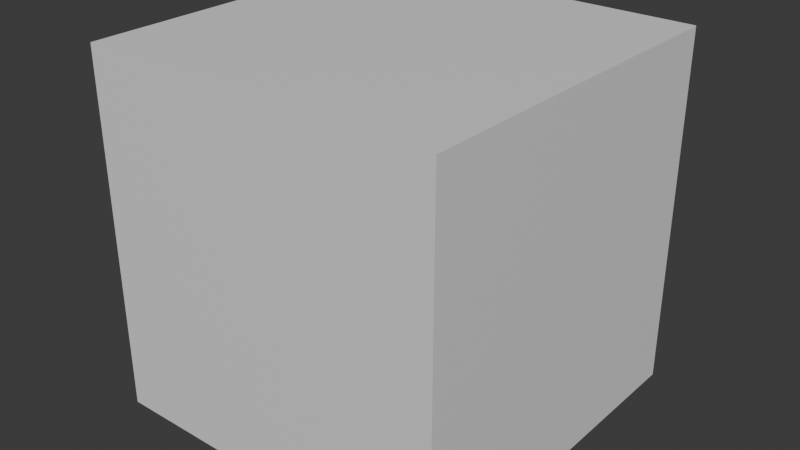 # Source: scene.blend  (saved by Blender 4.3.34; exported with 4.5.12 LTS)
import bpy
from mathutils import Matrix  # noqa: F401  (used for matrix-valued properties, if any)

bpy.ops.wm.read_factory_settings(use_empty=True)
scene = bpy.context.scene
scene.name = 'Scene'

# ---- collections
col_jsm = bpy.data.collections.new('JSM'); scene.collection.children.link(col_jsm)
col_any = bpy.data.collections.new('ANY'); scene.collection.children.link(col_any)

# ---- materials (node trees are filled in below, after node groups)
mat_material = bpy.data.materials.new('Material')
mat_material.alpha_threshold = 0.0
mat_material.use_transparent_shadow = False
mat_material.roughness = 0.5
mat_material.line_color = (0.0, 0.0, 0.0, 1.0)

# ---- material node trees
mat_material.use_nodes = True; mat_material.node_tree.nodes.clear()
_N = mat_material.node_tree.nodes; _L = mat_material.node_tree.links
n0 = _N.new('ShaderNodeOutputMaterial'); n0.name = 'Material Output'; n0.location = (300, 300)
n1 = _N.new('ShaderNodeBsdfPrincipled'); n1.name = 'Principled BSDF'; n1.location = (10, 300)
n1.inputs[3].default_value = 1.45
_L.new(n1.outputs[0], n0.inputs[0])
n0.is_active_output = True

# ---- world
world_world = bpy.data.worlds.new('World'); scene.world = world_world
world_world.use_nodes = True; world_world.node_tree.nodes.clear()
_N = world_world.node_tree.nodes; _L = world_world.node_tree.links
n0 = _N.new('ShaderNodeOutputWorld'); n0.name = 'World Output'; n0.location = (300, 300)
n1 = _N.new('ShaderNodeBackground'); n1.name = 'Background'; n1.location = (10, 300)
n1.inputs[0].default_value = (0.05088, 0.05088, 0.05088, 1.0)
_L.new(n1.outputs[0], n0.inputs[0])
n0.is_active_output = True
world_world.color = (0.05088, 0.05088, 0.05088)
world_world.sun_shadow_jitter_overblur = 0.0

# ---- meshes
me_cube = bpy.data.meshes.new('Cube')
me_cube.from_pydata([(1.0, 1.0, 1.0), (1.0, 1.0, -1.0), (1.0, -1.0, 1.0), (1.0, -1.0, -1.0), (-1.0, 1.0, 1.0), (-1.0, 1.0, -1.0), (-1.0, -1.0, 1.0), (-1.0, -1.0, -1.0)], [], [(4, 5, 7, 6), (3, 7, 5, 1), (2, 3, 1, 0), (0, 1, 5, 4), (6, 2, 0, 4), (6, 7, 3, 2)])
_uv = me_cube.uv_layers.new(name='UVMap')
_uv.uv.foreach_set('vector', [1.0, 1.0, 0.0, 1.0, 0.0, 0.0, 1.0, 0.0, 1.0, 1.0, 0.0, 1.0, 0.0, 0.0, 1.0, 0.0, 1.0, 1.0, 0.0, 1.0, 0.0, 0.0, 1.0, 0.0, 1.0, 1.0, 0.0, 1.0, 0.0, 0.0, 1.0, 0.0, 1.0, 1.0, 0.0, 1.0, 0.0, 0.0, 1.0, 0.0, 1.0, 1.0, 0.0, 1.0, 0.0, 0.0, 1.0, 0.0])
me_cube.materials.append(mat_material)
me_cube.use_mirror_vertex_groups = False
me_cube.update()

# ---- objects
ob_cube = bpy.data.objects.new('Cube', me_cube)
ob_empty = bpy.data.objects.new('Empty', None)

# ---- transforms, parenting, visibility, modifiers, constraints
ob_cube.location = (0.0, 0.0, 0.0)
ob_cube.lock_rotations_4d = False
ob_cube.empty_display_type = 'ARROWS'
ob_cube.lineart.crease_threshold = 0.0
ob_empty.location = (0.05266, 1.971, 0.02933)

# ---- collection membership
col_jsm.objects.link(ob_cube)
col_any.objects.link(ob_empty)

# ---- scene / render settings (as saved in the file)
scene.frame_start = 1; scene.frame_end = 250; scene.frame_set(1)
scene.render.engine = 'BLENDER_EEVEE_NEXT'
bpy.context.view_layer.update()

# ---- added for rendering (the .blend has no active camera and no usable light): camera, sun
cam_auto = bpy.data.cameras.new('AutoCamera')
cam_auto.lens = 50.0
cam_auto.sensor_width = 36.0
cam_auto.clip_end = 1000.0
ob_auto_camera = bpy.data.objects.new('AutoCamera', cam_auto)
scene.collection.objects.link(ob_auto_camera)
ob_auto_camera.location = (3.20507, -3.84609, 2.56406)
ob_auto_camera.rotation_euler = (1.09748, -7.21219e-08, 0.694738)
scene.camera = ob_auto_camera
light_auto_sun = bpy.data.lights.new('AutoSun', 'SUN')
light_auto_sun.energy = 3.0
light_auto_sun.angle = 0.0523599
ob_auto_sun = bpy.data.objects.new('AutoSun', light_auto_sun)
scene.collection.objects.link(ob_auto_sun)
ob_auto_sun.rotation_euler = (0.872665, 0.174533, 0.523599)
bpy.context.view_layer.update()
